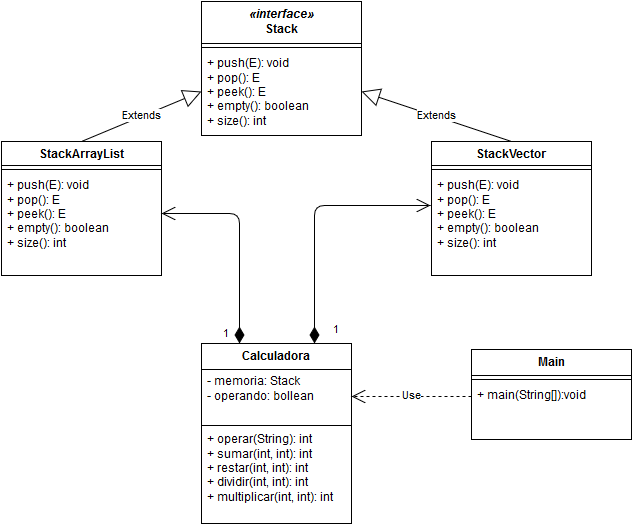

The diagram above was exported from draw.io. Its source (the exported page's mxGraphModel, read from the mxfile embedded in the PNG):
<mxGraphModel dx="1120" dy="484" grid="1" gridSize="10" guides="1" tooltips="1" connect="1" arrows="1" fold="1" page="1" pageScale="1" pageWidth="826" pageHeight="1169" background="#ffffff" math="0" shadow="0">
  <root>
    <mxCell id="0" />
    <mxCell id="1" parent="0" />
    <mxCell id="5226a6ea240cd4b5-1" value="Main" style="swimlane;html=1;fontStyle=1;align=center;verticalAlign=top;childLayout=stackLayout;horizontal=1;startSize=26;horizontalStack=0;resizeParent=1;resizeLast=0;collapsible=1;marginBottom=0;swimlaneFillColor=#ffffff;" vertex="1" parent="1">
      <mxGeometry x="600" y="360" width="160" height="90" as="geometry" />
    </mxCell>
    <mxCell id="5226a6ea240cd4b5-3" value="" style="line;html=1;strokeWidth=1;fillColor=none;align=left;verticalAlign=middle;spacingTop=-1;spacingLeft=3;spacingRight=3;rotatable=0;labelPosition=right;points=[];portConstraint=eastwest;" vertex="1" parent="5226a6ea240cd4b5-1">
      <mxGeometry y="26" width="160" height="8" as="geometry" />
    </mxCell>
    <mxCell id="5226a6ea240cd4b5-4" value="+ main(String[]):void" style="text;html=1;strokeColor=none;fillColor=none;align=left;verticalAlign=top;spacingLeft=4;spacingRight=4;whiteSpace=wrap;overflow=hidden;rotatable=0;points=[[0,0.5],[1,0.5]];portConstraint=eastwest;" vertex="1" parent="5226a6ea240cd4b5-1">
      <mxGeometry y="34" width="160" height="26" as="geometry" />
    </mxCell>
    <mxCell id="5226a6ea240cd4b5-7" value="Calculadora" style="swimlane;html=1;fontStyle=1;align=center;verticalAlign=top;childLayout=stackLayout;horizontal=1;startSize=26;horizontalStack=0;resizeParent=1;resizeLast=0;collapsible=1;marginBottom=0;swimlaneFillColor=#ffffff;" vertex="1" parent="1">
      <mxGeometry x="330" y="354" width="150" height="180" as="geometry" />
    </mxCell>
    <mxCell id="175d393cb1c0748d-15" value="- memoria: Stack&lt;br&gt;- operando: bollean&lt;br&gt;" style="text;html=1;strokeColor=none;fillColor=none;align=left;verticalAlign=top;spacingLeft=4;spacingRight=4;whiteSpace=wrap;overflow=hidden;rotatable=0;points=[[0,0.5],[1,0.5]];portConstraint=eastwest;" vertex="1" parent="5226a6ea240cd4b5-7">
      <mxGeometry y="26" width="150" height="54" as="geometry" />
    </mxCell>
    <mxCell id="5226a6ea240cd4b5-9" value="" style="line;html=1;strokeWidth=1;fillColor=none;align=left;verticalAlign=middle;spacingTop=-1;spacingLeft=3;spacingRight=3;rotatable=0;labelPosition=right;points=[];portConstraint=eastwest;" vertex="1" parent="5226a6ea240cd4b5-7">
      <mxGeometry y="80" width="150" height="4" as="geometry" />
    </mxCell>
    <mxCell id="5226a6ea240cd4b5-10" value="+ operar(String): int&lt;br&gt;+ sumar(int, int): int&lt;br&gt;+ restar(int, int): int&lt;br&gt;+ dividir(int, int): int&lt;br&gt;+ multiplicar(int, int): int&lt;br&gt;" style="text;html=1;strokeColor=none;fillColor=none;align=left;verticalAlign=top;spacingLeft=4;spacingRight=4;whiteSpace=wrap;overflow=hidden;rotatable=0;points=[[0,0.5],[1,0.5]];portConstraint=eastwest;" vertex="1" parent="5226a6ea240cd4b5-7">
      <mxGeometry y="84" width="150" height="96" as="geometry" />
    </mxCell>
    <mxCell id="5226a6ea240cd4b5-17" value="Use" style="endArrow=open;endSize=12;dashed=1;html=1;entryX=1;entryY=0.5;exitX=0;exitY=0.5;" edge="1" parent="1" source="5226a6ea240cd4b5-4" target="175d393cb1c0748d-15">
      <mxGeometry width="160" relative="1" as="geometry">
        <mxPoint x="590" y="399" as="sourcePoint" />
        <mxPoint x="760" y="401" as="targetPoint" />
      </mxGeometry>
    </mxCell>
    <mxCell id="175d393cb1c0748d-1" value="&lt;i&gt;«interface»&lt;/i&gt;&lt;br&gt;Stack" style="swimlane;html=1;fontStyle=1;align=center;verticalAlign=top;childLayout=stackLayout;horizontal=1;startSize=42;horizontalStack=0;resizeParent=1;resizeLast=0;collapsible=1;marginBottom=0;swimlaneFillColor=#ffffff;" vertex="1" parent="1">
      <mxGeometry x="330" y="12" width="160" height="134" as="geometry" />
    </mxCell>
    <mxCell id="175d393cb1c0748d-3" value="" style="line;html=1;strokeWidth=1;fillColor=none;align=left;verticalAlign=middle;spacingTop=-1;spacingLeft=3;spacingRight=3;rotatable=0;labelPosition=right;points=[];portConstraint=eastwest;" vertex="1" parent="175d393cb1c0748d-1">
      <mxGeometry y="42" width="160" height="8" as="geometry" />
    </mxCell>
    <mxCell id="175d393cb1c0748d-4" value="+ push(E): void&lt;br&gt;+ pop(): E&lt;br&gt;+ peek(): E&lt;br&gt;+ empty(): boolean&lt;br&gt;+ size(): int&lt;br&gt;" style="text;html=1;strokeColor=none;fillColor=none;align=left;verticalAlign=top;spacingLeft=4;spacingRight=4;whiteSpace=wrap;overflow=hidden;rotatable=0;points=[[0,0.5],[1,0.5]];portConstraint=eastwest;" vertex="1" parent="175d393cb1c0748d-1">
      <mxGeometry y="50" width="160" height="80" as="geometry" />
    </mxCell>
    <mxCell id="175d393cb1c0748d-6" value="StackArrayList" style="swimlane;html=1;fontStyle=1;align=center;verticalAlign=top;childLayout=stackLayout;horizontal=1;startSize=24;horizontalStack=0;resizeParent=1;resizeLast=0;collapsible=1;marginBottom=0;swimlaneFillColor=#ffffff;" vertex="1" parent="1">
      <mxGeometry x="130" y="152" width="160" height="134" as="geometry" />
    </mxCell>
    <mxCell id="175d393cb1c0748d-7" value="" style="line;html=1;strokeWidth=1;fillColor=none;align=left;verticalAlign=middle;spacingTop=-1;spacingLeft=3;spacingRight=3;rotatable=0;labelPosition=right;points=[];portConstraint=eastwest;" vertex="1" parent="175d393cb1c0748d-6">
      <mxGeometry y="24" width="160" height="8" as="geometry" />
    </mxCell>
    <mxCell id="175d393cb1c0748d-8" value="+ push(E): void&lt;br&gt;+ pop(): E&lt;br&gt;+ peek(): E&lt;br&gt;+ empty(): boolean&lt;br&gt;+ size(): int&lt;br&gt;" style="text;html=1;strokeColor=none;fillColor=none;align=left;verticalAlign=top;spacingLeft=4;spacingRight=4;whiteSpace=wrap;overflow=hidden;rotatable=0;points=[[0,0.5],[1,0.5]];portConstraint=eastwest;" vertex="1" parent="175d393cb1c0748d-6">
      <mxGeometry y="32" width="160" height="80" as="geometry" />
    </mxCell>
    <mxCell id="175d393cb1c0748d-12" value="StackVector" style="swimlane;html=1;fontStyle=1;align=center;verticalAlign=top;childLayout=stackLayout;horizontal=1;startSize=24;horizontalStack=0;resizeParent=1;resizeLast=0;collapsible=1;marginBottom=0;swimlaneFillColor=#ffffff;" vertex="1" parent="1">
      <mxGeometry x="560" y="152" width="160" height="134" as="geometry" />
    </mxCell>
    <mxCell id="175d393cb1c0748d-13" value="" style="line;html=1;strokeWidth=1;fillColor=none;align=left;verticalAlign=middle;spacingTop=-1;spacingLeft=3;spacingRight=3;rotatable=0;labelPosition=right;points=[];portConstraint=eastwest;" vertex="1" parent="175d393cb1c0748d-12">
      <mxGeometry y="24" width="160" height="8" as="geometry" />
    </mxCell>
    <mxCell id="175d393cb1c0748d-14" value="+ push(E): void&lt;br&gt;+ pop(): E&lt;br&gt;+ peek(): E&lt;br&gt;+ empty(): boolean&lt;br&gt;+ size(): int&lt;br&gt;" style="text;html=1;strokeColor=none;fillColor=none;align=left;verticalAlign=top;spacingLeft=4;spacingRight=4;whiteSpace=wrap;overflow=hidden;rotatable=0;points=[[0,0.5],[1,0.5]];portConstraint=eastwest;" vertex="1" parent="175d393cb1c0748d-12">
      <mxGeometry y="32" width="160" height="80" as="geometry" />
    </mxCell>
    <mxCell id="175d393cb1c0748d-16" value="Extends" style="endArrow=block;endSize=16;endFill=0;html=1;entryX=0;entryY=0.5;exitX=0.5;exitY=0;" edge="1" parent="1" source="175d393cb1c0748d-6" target="175d393cb1c0748d-4">
      <mxGeometry width="160" relative="1" as="geometry">
        <mxPoint x="150" y="130" as="sourcePoint" />
        <mxPoint x="310" y="130" as="targetPoint" />
      </mxGeometry>
    </mxCell>
    <mxCell id="175d393cb1c0748d-17" value="Extends" style="endArrow=block;endSize=16;endFill=0;html=1;entryX=1;entryY=0.5;exitX=0.5;exitY=0;" edge="1" parent="1" source="175d393cb1c0748d-12" target="175d393cb1c0748d-4">
      <mxGeometry width="160" relative="1" as="geometry">
        <mxPoint x="630" y="102" as="sourcePoint" />
        <mxPoint x="790" y="102" as="targetPoint" />
      </mxGeometry>
    </mxCell>
    <mxCell id="175d393cb1c0748d-18" value="1" style="endArrow=open;html=1;endSize=12;startArrow=diamondThin;startSize=14;startFill=1;edgeStyle=orthogonalEdgeStyle;align=left;verticalAlign=bottom;entryX=1;entryY=0.5;exitX=0.25;exitY=0;" edge="1" parent="1" source="5226a6ea240cd4b5-7" target="175d393cb1c0748d-8">
      <mxGeometry x="0.4231" y="130" relative="1" as="geometry">
        <mxPoint x="210" y="390" as="sourcePoint" />
        <mxPoint x="290" y="396" as="targetPoint" />
        <Array as="points">
          <mxPoint x="368" y="224" />
        </Array>
        <mxPoint as="offset" />
      </mxGeometry>
    </mxCell>
    <mxCell id="175d393cb1c0748d-19" value="1" style="endArrow=open;html=1;endSize=12;startArrow=diamondThin;startSize=14;startFill=1;edgeStyle=orthogonalEdgeStyle;align=left;verticalAlign=bottom;entryX=-0.006;entryY=0.4;exitX=0.75;exitY=0;entryPerimeter=0;" edge="1" parent="1" source="5226a6ea240cd4b5-7" target="175d393cb1c0748d-14">
      <mxGeometry as="geometry">
        <mxPoint x="438" y="349" as="sourcePoint" />
        <mxPoint x="360" y="219" as="targetPoint" />
        <mxPoint x="-41" y="65" as="offset" />
      </mxGeometry>
    </mxCell>
  </root>
</mxGraphModel>